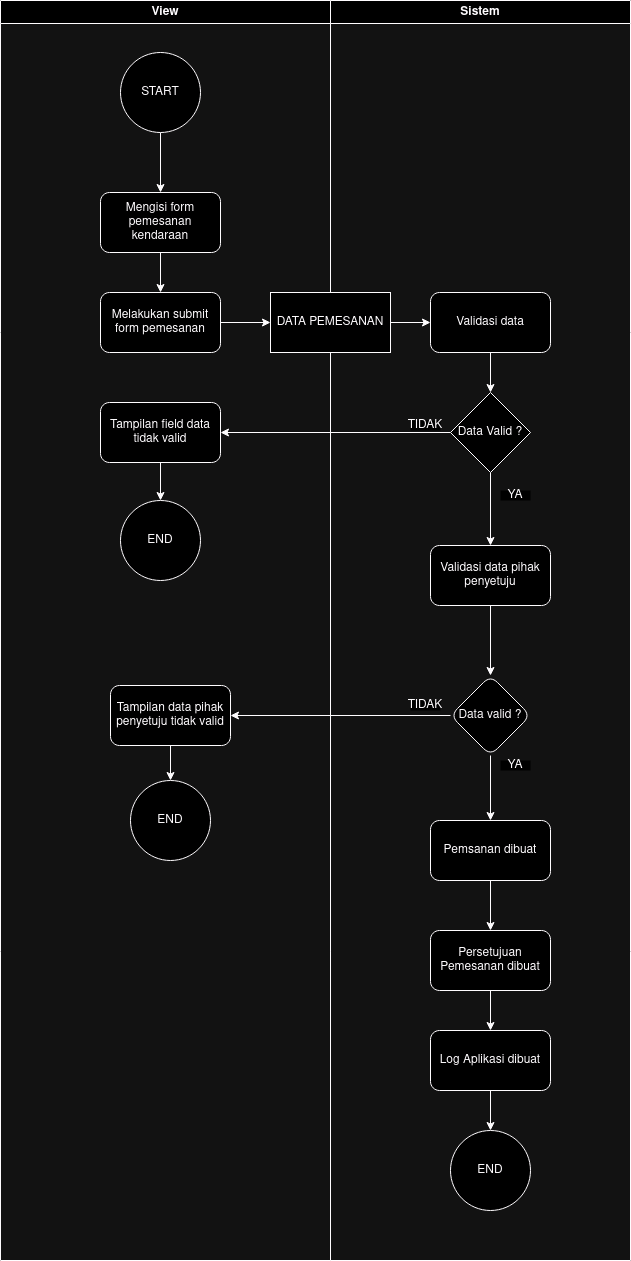

The diagram above was exported from draw.io. Its source (the exported page's mxGraphModel, read from the mxfile embedded in the PNG):
<mxGraphModel dx="1050" dy="649" grid="1" gridSize="10" guides="1" tooltips="1" connect="1" arrows="1" fold="1" page="1" pageScale="1" pageWidth="1169" pageHeight="826" background="none" math="0" shadow="0">
  <root>
    <mxCell id="0" />
    <mxCell id="1" parent="0" />
    <mxCell id="3" value="Sistem" style="swimlane;whiteSpace=wrap" parent="1" vertex="1">
      <mxGeometry x="530" y="130" width="300" height="1260" as="geometry" />
    </mxCell>
    <mxCell id="2" value="View" style="swimlane;whiteSpace=wrap;startSize=23;" parent="3" vertex="1">
      <mxGeometry x="-330" width="330" height="1260" as="geometry" />
    </mxCell>
    <mxCell id="VJxZyxSAJ1BB5mvw_YfS-43" value="" style="edgeStyle=orthogonalEdgeStyle;rounded=0;orthogonalLoop=1;jettySize=auto;html=1;" edge="1" parent="2" source="VJxZyxSAJ1BB5mvw_YfS-41" target="VJxZyxSAJ1BB5mvw_YfS-42">
      <mxGeometry relative="1" as="geometry" />
    </mxCell>
    <mxCell id="VJxZyxSAJ1BB5mvw_YfS-41" value="START" style="ellipse;whiteSpace=wrap;html=1;aspect=fixed;" vertex="1" parent="2">
      <mxGeometry x="120" y="52" width="80" height="80" as="geometry" />
    </mxCell>
    <mxCell id="VJxZyxSAJ1BB5mvw_YfS-45" value="" style="edgeStyle=orthogonalEdgeStyle;rounded=0;orthogonalLoop=1;jettySize=auto;html=1;" edge="1" parent="2" source="VJxZyxSAJ1BB5mvw_YfS-42" target="VJxZyxSAJ1BB5mvw_YfS-44">
      <mxGeometry relative="1" as="geometry" />
    </mxCell>
    <mxCell id="VJxZyxSAJ1BB5mvw_YfS-42" value="Mengisi form pemesanan kendaraan" style="rounded=1;whiteSpace=wrap;html=1;" vertex="1" parent="2">
      <mxGeometry x="100" y="192" width="120" height="60" as="geometry" />
    </mxCell>
    <mxCell id="VJxZyxSAJ1BB5mvw_YfS-44" value="&lt;div&gt;Melakukan submit form pemesanan&lt;br&gt;&lt;/div&gt;" style="rounded=1;whiteSpace=wrap;html=1;" vertex="1" parent="2">
      <mxGeometry x="100" y="292" width="120" height="60" as="geometry" />
    </mxCell>
    <mxCell id="VJxZyxSAJ1BB5mvw_YfS-61" style="edgeStyle=orthogonalEdgeStyle;rounded=0;orthogonalLoop=1;jettySize=auto;html=1;entryX=0.5;entryY=0;entryDx=0;entryDy=0;" edge="1" parent="2" source="VJxZyxSAJ1BB5mvw_YfS-57" target="VJxZyxSAJ1BB5mvw_YfS-59">
      <mxGeometry relative="1" as="geometry" />
    </mxCell>
    <mxCell id="VJxZyxSAJ1BB5mvw_YfS-57" value="Tampilan field data tidak valid" style="rounded=1;whiteSpace=wrap;html=1;" vertex="1" parent="2">
      <mxGeometry x="100" y="402" width="120" height="60" as="geometry" />
    </mxCell>
    <mxCell id="VJxZyxSAJ1BB5mvw_YfS-59" value="END" style="ellipse;whiteSpace=wrap;html=1;aspect=fixed;" vertex="1" parent="2">
      <mxGeometry x="120" y="500" width="80" height="80" as="geometry" />
    </mxCell>
    <mxCell id="VJxZyxSAJ1BB5mvw_YfS-72" value="" style="edgeStyle=orthogonalEdgeStyle;rounded=0;orthogonalLoop=1;jettySize=auto;html=1;" edge="1" parent="2" source="VJxZyxSAJ1BB5mvw_YfS-69" target="VJxZyxSAJ1BB5mvw_YfS-71">
      <mxGeometry relative="1" as="geometry" />
    </mxCell>
    <mxCell id="VJxZyxSAJ1BB5mvw_YfS-69" value="Tampilan data pihak penyetuju tidak valid" style="rounded=1;whiteSpace=wrap;html=1;" vertex="1" parent="2">
      <mxGeometry x="110" y="685" width="120" height="60" as="geometry" />
    </mxCell>
    <mxCell id="VJxZyxSAJ1BB5mvw_YfS-71" value="END" style="ellipse;whiteSpace=wrap;html=1;rounded=1;" vertex="1" parent="2">
      <mxGeometry x="130" y="780" width="80" height="80" as="geometry" />
    </mxCell>
    <mxCell id="VJxZyxSAJ1BB5mvw_YfS-53" style="edgeStyle=orthogonalEdgeStyle;rounded=0;orthogonalLoop=1;jettySize=auto;html=1;entryX=0;entryY=0.5;entryDx=0;entryDy=0;" edge="1" parent="3" source="VJxZyxSAJ1BB5mvw_YfS-50" target="VJxZyxSAJ1BB5mvw_YfS-52">
      <mxGeometry relative="1" as="geometry" />
    </mxCell>
    <mxCell id="VJxZyxSAJ1BB5mvw_YfS-50" value="DATA PEMESANAN" style="rounded=0;whiteSpace=wrap;html=1;" vertex="1" parent="3">
      <mxGeometry x="-60" y="292" width="120" height="60" as="geometry" />
    </mxCell>
    <mxCell id="VJxZyxSAJ1BB5mvw_YfS-51" style="edgeStyle=orthogonalEdgeStyle;rounded=0;orthogonalLoop=1;jettySize=auto;html=1;entryX=0;entryY=0.5;entryDx=0;entryDy=0;" edge="1" parent="3" source="VJxZyxSAJ1BB5mvw_YfS-44" target="VJxZyxSAJ1BB5mvw_YfS-50">
      <mxGeometry relative="1" as="geometry" />
    </mxCell>
    <mxCell id="VJxZyxSAJ1BB5mvw_YfS-55" style="edgeStyle=orthogonalEdgeStyle;rounded=0;orthogonalLoop=1;jettySize=auto;html=1;entryX=0.5;entryY=0;entryDx=0;entryDy=0;" edge="1" parent="3" source="VJxZyxSAJ1BB5mvw_YfS-52" target="VJxZyxSAJ1BB5mvw_YfS-54">
      <mxGeometry relative="1" as="geometry" />
    </mxCell>
    <mxCell id="VJxZyxSAJ1BB5mvw_YfS-52" value="Validasi data" style="rounded=1;whiteSpace=wrap;html=1;" vertex="1" parent="3">
      <mxGeometry x="100" y="292" width="120" height="60" as="geometry" />
    </mxCell>
    <mxCell id="VJxZyxSAJ1BB5mvw_YfS-60" style="edgeStyle=orthogonalEdgeStyle;rounded=0;orthogonalLoop=1;jettySize=auto;html=1;" edge="1" parent="3" source="VJxZyxSAJ1BB5mvw_YfS-54" target="VJxZyxSAJ1BB5mvw_YfS-57">
      <mxGeometry relative="1" as="geometry" />
    </mxCell>
    <mxCell id="VJxZyxSAJ1BB5mvw_YfS-66" style="edgeStyle=orthogonalEdgeStyle;rounded=0;orthogonalLoop=1;jettySize=auto;html=1;" edge="1" parent="3" source="VJxZyxSAJ1BB5mvw_YfS-54" target="VJxZyxSAJ1BB5mvw_YfS-65">
      <mxGeometry relative="1" as="geometry" />
    </mxCell>
    <mxCell id="VJxZyxSAJ1BB5mvw_YfS-54" value="Data Valid ?" style="rhombus;whiteSpace=wrap;html=1;" vertex="1" parent="3">
      <mxGeometry x="120" y="392" width="80" height="80" as="geometry" />
    </mxCell>
    <mxCell id="VJxZyxSAJ1BB5mvw_YfS-62" value="YA" style="rounded=0;whiteSpace=wrap;html=1;strokeWidth=0;strokeColor=none;" vertex="1" parent="3">
      <mxGeometry x="170" y="490" width="30" height="10" as="geometry" />
    </mxCell>
    <mxCell id="VJxZyxSAJ1BB5mvw_YfS-63" value="TIDAK" style="rounded=0;whiteSpace=wrap;html=1;strokeWidth=0;strokeColor=none;" vertex="1" parent="3">
      <mxGeometry x="80" y="420" width="30" height="10" as="geometry" />
    </mxCell>
    <mxCell id="VJxZyxSAJ1BB5mvw_YfS-68" value="" style="edgeStyle=orthogonalEdgeStyle;rounded=0;orthogonalLoop=1;jettySize=auto;html=1;" edge="1" parent="3" source="VJxZyxSAJ1BB5mvw_YfS-65" target="VJxZyxSAJ1BB5mvw_YfS-67">
      <mxGeometry relative="1" as="geometry" />
    </mxCell>
    <mxCell id="VJxZyxSAJ1BB5mvw_YfS-65" value="Validasi data pihak penyetuju" style="rounded=1;whiteSpace=wrap;html=1;" vertex="1" parent="3">
      <mxGeometry x="100" y="545" width="120" height="60" as="geometry" />
    </mxCell>
    <mxCell id="VJxZyxSAJ1BB5mvw_YfS-70" style="edgeStyle=orthogonalEdgeStyle;rounded=0;orthogonalLoop=1;jettySize=auto;html=1;entryX=1;entryY=0.5;entryDx=0;entryDy=0;" edge="1" parent="3" source="VJxZyxSAJ1BB5mvw_YfS-67" target="VJxZyxSAJ1BB5mvw_YfS-69">
      <mxGeometry relative="1" as="geometry" />
    </mxCell>
    <mxCell id="VJxZyxSAJ1BB5mvw_YfS-84" value="" style="edgeStyle=orthogonalEdgeStyle;rounded=0;orthogonalLoop=1;jettySize=auto;html=1;" edge="1" parent="3" source="VJxZyxSAJ1BB5mvw_YfS-67" target="VJxZyxSAJ1BB5mvw_YfS-83">
      <mxGeometry relative="1" as="geometry" />
    </mxCell>
    <mxCell id="VJxZyxSAJ1BB5mvw_YfS-67" value="Data valid ?" style="rhombus;whiteSpace=wrap;html=1;rounded=1;" vertex="1" parent="3">
      <mxGeometry x="120" y="675" width="80" height="80" as="geometry" />
    </mxCell>
    <mxCell id="VJxZyxSAJ1BB5mvw_YfS-73" value="TIDAK" style="rounded=0;whiteSpace=wrap;html=1;strokeWidth=0;strokeColor=none;" vertex="1" parent="3">
      <mxGeometry x="80" y="700" width="30" height="10" as="geometry" />
    </mxCell>
    <mxCell id="VJxZyxSAJ1BB5mvw_YfS-88" value="" style="edgeStyle=orthogonalEdgeStyle;rounded=0;orthogonalLoop=1;jettySize=auto;html=1;" edge="1" parent="3" source="VJxZyxSAJ1BB5mvw_YfS-83" target="VJxZyxSAJ1BB5mvw_YfS-87">
      <mxGeometry relative="1" as="geometry" />
    </mxCell>
    <mxCell id="VJxZyxSAJ1BB5mvw_YfS-83" value="Pemsanan dibuat" style="whiteSpace=wrap;html=1;rounded=1;" vertex="1" parent="3">
      <mxGeometry x="100" y="820" width="120" height="60" as="geometry" />
    </mxCell>
    <mxCell id="VJxZyxSAJ1BB5mvw_YfS-74" value="YA" style="rounded=0;whiteSpace=wrap;html=1;strokeWidth=0;strokeColor=none;" vertex="1" parent="3">
      <mxGeometry x="170" y="760" width="30" height="10" as="geometry" />
    </mxCell>
    <mxCell id="VJxZyxSAJ1BB5mvw_YfS-90" value="" style="edgeStyle=orthogonalEdgeStyle;rounded=0;orthogonalLoop=1;jettySize=auto;html=1;" edge="1" parent="3" source="VJxZyxSAJ1BB5mvw_YfS-87" target="VJxZyxSAJ1BB5mvw_YfS-89">
      <mxGeometry relative="1" as="geometry" />
    </mxCell>
    <mxCell id="VJxZyxSAJ1BB5mvw_YfS-87" value="Persetujuan Pemesanan dibuat" style="whiteSpace=wrap;html=1;rounded=1;" vertex="1" parent="3">
      <mxGeometry x="100" y="930" width="120" height="60" as="geometry" />
    </mxCell>
    <mxCell id="VJxZyxSAJ1BB5mvw_YfS-92" value="" style="edgeStyle=orthogonalEdgeStyle;rounded=0;orthogonalLoop=1;jettySize=auto;html=1;" edge="1" parent="3" source="VJxZyxSAJ1BB5mvw_YfS-89" target="VJxZyxSAJ1BB5mvw_YfS-91">
      <mxGeometry relative="1" as="geometry" />
    </mxCell>
    <mxCell id="VJxZyxSAJ1BB5mvw_YfS-89" value="Log Aplikasi dibuat" style="whiteSpace=wrap;html=1;rounded=1;" vertex="1" parent="3">
      <mxGeometry x="100" y="1030" width="120" height="60" as="geometry" />
    </mxCell>
    <mxCell id="VJxZyxSAJ1BB5mvw_YfS-91" value="END" style="ellipse;whiteSpace=wrap;html=1;rounded=1;" vertex="1" parent="3">
      <mxGeometry x="120" y="1130" width="80" height="80" as="geometry" />
    </mxCell>
  </root>
</mxGraphModel>